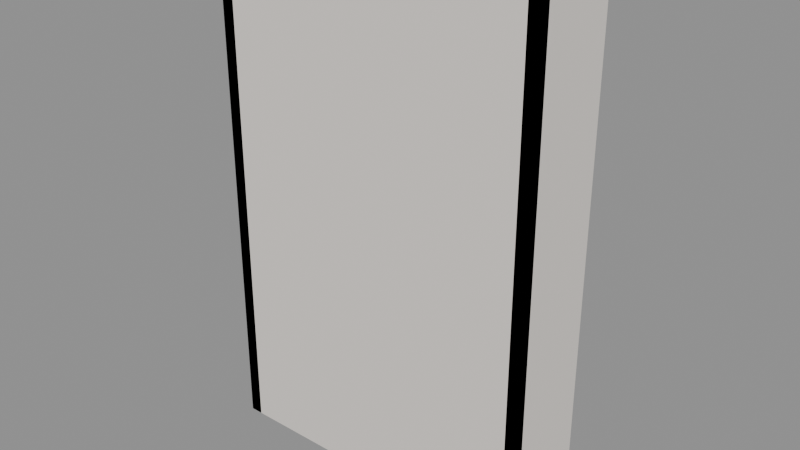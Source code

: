 # Source: MOV_Biblioteca_v01.blend  (saved by Blender 4.2.66; exported with 4.5.12 LTS)
import bpy
from mathutils import Matrix  # noqa: F401  (used for matrix-valued properties, if any)

bpy.ops.wm.read_factory_settings(use_empty=True)
scene = bpy.context.scene
scene.name = 'Scene'

# ---- materials (node trees are filled in below, after node groups)
mat_polyroom_pbr = bpy.data.materials.new('Polyroom_PBR')

# ---- material node trees
mat_polyroom_pbr.use_nodes = True; mat_polyroom_pbr.node_tree.nodes.clear()
_N = mat_polyroom_pbr.node_tree.nodes; _L = mat_polyroom_pbr.node_tree.links
n0 = _N.new('ShaderNodeBsdfPrincipled'); n0.name = 'Principled BSDF'; n0.location = (10, 300)
n0.inputs[2].default_value = 0.8
n1 = _N.new('ShaderNodeOutputMaterial'); n1.name = 'Material Output'; n1.location = (300, 300)
n2 = _N.new('ShaderNodeAttribute'); n2.name = 'Attribute'; n2.location = (0, 0)
n2.attribute_name = 'Color'
_L.new(n0.outputs[0], n1.inputs[0])
_L.new(n2.outputs[0], n0.inputs[0])
n1.is_active_output = True

# ---- meshes
me_mov_biblioteca_v01 = bpy.data.meshes.new('MOV_Biblioteca_v01')
me_mov_biblioteca_v01.from_pydata([(-0.65, -0.175, 0.0), (-0.65, -0.175, 2.0), (-0.65, 0.175, 0.0), (-0.65, 0.175, 2.0), (-0.6, -0.175, 0.0), (-0.6, -0.175, 2.0), (-0.6, 0.175, 0.0), (-0.6, 0.175, 2.0), (0.6, -0.175, 0.0), (0.6, -0.175, 2.0), (0.6, 0.175, 0.0), (0.6, 0.175, 2.0), (0.65, -0.175, 0.0), (0.65, -0.175, 2.0), (0.65, 0.175, 0.0), (0.65, 0.175, 2.0), (-0.6, -0.16, 0.08), (-0.6, -0.16, 0.12), (-0.6, 0.16, 0.08), (-0.6, 0.16, 0.12), (0.6, -0.16, 0.08), (0.6, -0.16, 0.12), (0.6, 0.16, 0.08), (0.6, 0.16, 0.12), (-0.6, -0.16, 0.48), (-0.6, -0.16, 0.52), (-0.6, 0.16, 0.48), (-0.6, 0.16, 0.52), (0.6, -0.16, 0.48), (0.6, -0.16, 0.52), (0.6, 0.16, 0.48), (0.6, 0.16, 0.52), (-0.6, -0.16, 0.88), (-0.6, -0.16, 0.92), (-0.6, 0.16, 0.88), (-0.6, 0.16, 0.92), (0.6, -0.16, 0.88), (0.6, -0.16, 0.92), (0.6, 0.16, 0.88), (0.6, 0.16, 0.92), (-0.6, -0.16, 1.28), (-0.6, -0.16, 1.32), (-0.6, 0.16, 1.28), (-0.6, 0.16, 1.32), (0.6, -0.16, 1.28), (0.6, -0.16, 1.32), (0.6, 0.16, 1.28), (0.6, 0.16, 1.32), (-0.6, -0.16, 1.68), (-0.6, -0.16, 1.72), (-0.6, 0.16, 1.68), (-0.6, 0.16, 1.72), (0.6, -0.16, 1.68), (0.6, -0.16, 1.72), (0.6, 0.16, 1.68), (0.6, 0.16, 1.72), (-0.65, -0.175, 1.96), (-0.65, -0.175, 2.0), (-0.65, 0.175, 1.96), (-0.65, 0.175, 2.0), (0.65, -0.175, 1.96), (0.65, -0.175, 2.0), (0.65, 0.175, 1.96), (0.65, 0.175, 2.0), (-0.65, -0.175, 0.0), (-0.65, -0.175, 2.0), (-0.65, -0.145, 0.0), (-0.65, -0.145, 2.0), (0.65, -0.175, 0.0), (0.65, -0.175, 2.0), (0.65, -0.145, 0.0), (0.65, -0.145, 2.0), (-0.48, -0.1, 0.92), (-0.48, -0.1, 1.2), (-0.48, 0.1, 0.92), (-0.48, 0.1, 1.2), (-0.42, -0.1, 0.92), (-0.42, -0.1, 1.2), (-0.42, 0.1, 0.92), (-0.42, 0.1, 1.2), (-0.405, -0.1, 0.92), (-0.405, -0.1, 1.2), (-0.405, 0.1, 0.92), (-0.405, 0.1, 1.2), (-0.345, -0.1, 0.92), (-0.345, -0.1, 1.2), (-0.345, 0.1, 0.92), (-0.345, 0.1, 1.2), (-0.33, -0.1, 0.92), (-0.33, -0.1, 1.2), (-0.33, 0.1, 0.92), (-0.33, 0.1, 1.2), (-0.27, -0.1, 0.92), (-0.27, -0.1, 1.2), (-0.27, 0.1, 0.92), (-0.27, 0.1, 1.2), (-0.255, -0.1, 0.92), (-0.255, -0.1, 1.2), (-0.255, 0.1, 0.92), (-0.255, 0.1, 1.2), (-0.195, -0.1, 0.92), (-0.195, -0.1, 1.2), (-0.195, 0.1, 0.92), (-0.195, 0.1, 1.2), (-0.18, -0.1, 0.92), (-0.18, -0.1, 1.2), (-0.18, 0.1, 0.92), (-0.18, 0.1, 1.2), (-0.12, -0.1, 0.92), (-0.12, -0.1, 1.2), (-0.12, 0.1, 0.92), (-0.12, 0.1, 1.2), (-0.105, -0.1, 0.92), (-0.105, -0.1, 1.2), (-0.105, 0.1, 0.92), (-0.105, 0.1, 1.2), (-0.045, -0.1, 0.92), (-0.045, -0.1, 1.2), (-0.045, 0.1, 0.92), (-0.045, 0.1, 1.2)], [], [(0, 1, 3, 2), (2, 3, 7, 6), (6, 7, 5, 4), (4, 5, 1, 0), (2, 6, 4, 0), (7, 3, 1, 5), (8, 9, 11, 10), (10, 11, 15, 14), (14, 15, 13, 12), (12, 13, 9, 8), (10, 14, 12, 8), (15, 11, 9, 13), (16, 17, 19, 18), (18, 19, 23, 22), (22, 23, 21, 20), (20, 21, 17, 16), (18, 22, 20, 16), (23, 19, 17, 21), (24, 25, 27, 26), (26, 27, 31, 30), (30, 31, 29, 28), (28, 29, 25, 24), (26, 30, 28, 24), (31, 27, 25, 29), (32, 33, 35, 34), (34, 35, 39, 38), (38, 39, 37, 36), (36, 37, 33, 32), (34, 38, 36, 32), (39, 35, 33, 37), (40, 41, 43, 42), (42, 43, 47, 46), (46, 47, 45, 44), (44, 45, 41, 40), (42, 46, 44, 40), (47, 43, 41, 45), (48, 49, 51, 50), (50, 51, 55, 54), (54, 55, 53, 52), (52, 53, 49, 48), (50, 54, 52, 48), (55, 51, 49, 53), (56, 57, 59, 58), (58, 59, 63, 62), (62, 63, 61, 60), (60, 61, 57, 56), (58, 62, 60, 56), (63, 59, 57, 61), (64, 65, 67, 66), (66, 67, 71, 70), (70, 71, 69, 68), (68, 69, 65, 64), (66, 70, 68, 64), (71, 67, 65, 69), (72, 73, 75, 74), (74, 75, 79, 78), (78, 79, 77, 76), (76, 77, 73, 72), (74, 78, 76, 72), (79, 75, 73, 77), (80, 81, 83, 82), (82, 83, 87, 86), (86, 87, 85, 84), (84, 85, 81, 80), (82, 86, 84, 80), (87, 83, 81, 85), (88, 89, 91, 90), (90, 91, 95, 94), (94, 95, 93, 92), (92, 93, 89, 88), (90, 94, 92, 88), (95, 91, 89, 93), (96, 97, 99, 98), (98, 99, 103, 102), (102, 103, 101, 100), (100, 101, 97, 96), (98, 102, 100, 96), (103, 99, 97, 101), (104, 105, 107, 106), (106, 107, 111, 110), (110, 111, 109, 108), (108, 109, 105, 104), (106, 110, 108, 104), (111, 107, 105, 109), (112, 113, 115, 114), (114, 115, 119, 118), (118, 119, 117, 116), (116, 117, 113, 112), (114, 118, 116, 112), (119, 115, 113, 117)])
_uv = me_mov_biblioteca_v01.uv_layers.new(name='UVMap')
_uv.uv.foreach_set('vector', [0.8218, 0.617, 0.8218, 0.005317, 0.8218, 0.005317, 0.8218, 0.617, 0.8218, 0.617, 0.8218, 0.005317, 0.8371, 0.005317, 0.8371, 0.617, 0.8371, 0.617, 0.8371, 0.005317, 0.8371, 0.005317, 0.8371, 0.617, 0.8477, 0.617, 0.8477, 0.005317, 0.863, 0.005317, 0.863, 0.617, 0.8218, 0.617, 0.8371, 0.617, 0.8371, 0.617, 0.8218, 0.617, 0.8371, 0.005317, 0.8218, 0.005317, 0.8218, 0.005317, 0.8371, 0.005317, 0.8737, 0.617, 0.8737, 0.005317, 0.8737, 0.005317, 0.8737, 0.617, 0.8737, 0.617, 0.8737, 0.005317, 0.889, 0.005317, 0.889, 0.617, 0.889, 0.617, 0.889, 0.005317, 0.889, 0.005317, 0.889, 0.617, 0.8996, 0.617, 0.8996, 0.005317, 0.9149, 0.005317, 0.9149, 0.617, 0.8737, 0.617, 0.889, 0.617, 0.889, 0.617, 0.8737, 0.617, 0.889, 0.005317, 0.8737, 0.005317, 0.8737, 0.005317, 0.889, 0.005317, 0.01755, 0.9947, 0.005317, 0.9947, 0.005317, 0.9947, 0.01755, 0.9947, 0.01755, 0.9947, 0.005317, 0.9947, 0.005317, 0.6277, 0.01755, 0.6277, 0.01755, 0.6277, 0.005317, 0.6277, 0.005317, 0.6277, 0.01755, 0.6277, 0.04042, 0.9947, 0.02819, 0.9947, 0.02819, 0.6277, 0.04042, 0.6277, 0.01755, 0.9947, 0.01755, 0.6277, 0.01755, 0.6277, 0.01755, 0.9947, 0.005317, 0.6277, 0.005317, 0.9947, 0.005317, 0.9947, 0.005317, 0.6277, 0.9606, 0.3723, 0.9484, 0.3723, 0.9484, 0.3723, 0.9606, 0.3723, 0.9606, 0.3723, 0.9484, 0.3723, 0.9484, 0.005317, 0.9606, 0.005317, 0.9606, 0.005317, 0.9484, 0.005317, 0.9484, 0.005317, 0.9606, 0.005317, 0.9606, 0.75, 0.9484, 0.75, 0.9484, 0.383, 0.9606, 0.383, 0.9606, 0.3723, 0.9606, 0.005317, 0.9606, 0.005317, 0.9606, 0.3723, 0.9484, 0.005317, 0.9484, 0.3723, 0.9484, 0.3723, 0.9484, 0.005317, 0.9835, 0.3723, 0.9712, 0.3723, 0.9712, 0.3723, 0.9835, 0.3723, 0.9835, 0.3723, 0.9712, 0.3723, 0.9712, 0.005317, 0.9835, 0.005317, 0.9835, 0.005317, 0.9712, 0.005317, 0.9712, 0.005317, 0.9835, 0.005317, 0.9835, 0.75, 0.9712, 0.75, 0.9712, 0.383, 0.9835, 0.383, 0.9835, 0.3723, 0.9835, 0.005317, 0.9835, 0.005317, 0.9835, 0.3723, 0.9712, 0.005317, 0.9712, 0.3723, 0.9712, 0.3723, 0.9712, 0.005317, 0.06329, 0.9947, 0.05105, 0.9947, 0.05105, 0.9947, 0.06329, 0.9947, 0.06329, 0.9947, 0.05105, 0.9947, 0.05105, 0.6277, 0.06329, 0.6277, 0.06329, 0.6277, 0.05105, 0.6277, 0.05105, 0.6277, 0.06329, 0.6277, 0.08616, 0.9947, 0.07392, 0.9947, 0.07392, 0.6277, 0.08616, 0.6277, 0.06329, 0.9947, 0.06329, 0.6277, 0.06329, 0.6277, 0.06329, 0.9947, 0.05105, 0.6277, 0.05105, 0.9947, 0.05105, 0.9947, 0.05105, 0.6277, 0.109, 0.9947, 0.09679, 0.9947, 0.09679, 0.9947, 0.109, 0.9947, 0.109, 0.9947, 0.09679, 0.9947, 0.09679, 0.6277, 0.109, 0.6277, 0.109, 0.6277, 0.09679, 0.6277, 0.09679, 0.6277, 0.109, 0.6277, 0.1319, 0.9947, 0.1197, 0.9947, 0.1197, 0.6277, 0.1319, 0.6277, 0.109, 0.9947, 0.109, 0.6277, 0.109, 0.6277, 0.109, 0.9947, 0.09679, 0.6277, 0.09679, 0.9947, 0.09679, 0.9947, 0.09679, 0.6277, 0.9377, 0.4029, 0.9255, 0.4029, 0.9255, 0.4029, 0.9377, 0.4029, 0.9377, 0.4029, 0.9255, 0.4029, 0.9255, 0.005317, 0.9377, 0.005317, 0.9377, 0.005317, 0.9255, 0.005317, 0.9255, 0.005317, 0.9377, 0.005317, 0.9377, 0.8112, 0.9255, 0.8112, 0.9255, 0.4136, 0.9377, 0.4136, 0.9377, 0.4029, 0.9377, 0.005317, 0.9377, 0.005317, 0.9377, 0.4029, 0.9255, 0.005317, 0.9255, 0.4029, 0.9255, 0.4029, 0.9255, 0.005317, 0.005317, 0.617, 0.005317, 0.005317, 0.005317, 0.005317, 0.005317, 0.617, 0.005317, 0.617, 0.005317, 0.005317, 0.4029, 0.005317, 0.4029, 0.617, 0.4029, 0.617, 0.4029, 0.005317, 0.4029, 0.005317, 0.4029, 0.617, 0.4136, 0.617, 0.4136, 0.005317, 0.8112, 0.005317, 0.8112, 0.617, 0.005317, 0.617, 0.4029, 0.617, 0.4029, 0.617, 0.005317, 0.617, 0.4029, 0.005317, 0.005317, 0.005317, 0.005317, 0.005317, 0.4029, 0.005317, 0.3164, 0.7133, 0.3164, 0.6277, 0.3164, 0.6277, 0.3164, 0.7133, 0.3164, 0.7133, 0.3164, 0.6277, 0.3348, 0.6277, 0.3348, 0.7133, 0.3348, 0.7133, 0.3348, 0.6277, 0.3348, 0.6277, 0.3348, 0.7133, 0.3454, 0.7133, 0.3454, 0.6277, 0.3638, 0.6277, 0.3638, 0.7133, 0.3164, 0.7133, 0.3348, 0.7133, 0.3348, 0.7133, 0.3164, 0.7133, 0.3348, 0.6277, 0.3164, 0.6277, 0.3164, 0.6277, 0.3348, 0.6277, 0.3744, 0.7133, 0.3744, 0.6277, 0.3744, 0.6277, 0.3744, 0.7133, 0.3744, 0.7133, 0.3744, 0.6277, 0.3928, 0.6277, 0.3928, 0.7133, 0.3928, 0.7133, 0.3928, 0.6277, 0.3928, 0.6277, 0.3928, 0.7133, 0.4034, 0.7133, 0.4034, 0.6277, 0.4217, 0.6277, 0.4217, 0.7133, 0.3744, 0.7133, 0.3928, 0.7133, 0.3928, 0.7133, 0.3744, 0.7133, 0.3928, 0.6277, 0.3744, 0.6277, 0.3744, 0.6277, 0.3928, 0.6277, 0.4324, 0.7133, 0.4324, 0.6277, 0.4324, 0.6277, 0.4324, 0.7133, 0.4324, 0.7133, 0.4324, 0.6277, 0.4507, 0.6277, 0.4507, 0.7133, 0.4507, 0.7133, 0.4507, 0.6277, 0.4507, 0.6277, 0.4507, 0.7133, 0.4614, 0.7133, 0.4614, 0.6277, 0.4797, 0.6277, 0.4797, 0.7133, 0.4324, 0.7133, 0.4507, 0.7133, 0.4507, 0.7133, 0.4324, 0.7133, 0.4507, 0.6277, 0.4324, 0.6277, 0.4324, 0.6277, 0.4507, 0.6277, 0.2585, 0.7133, 0.2585, 0.6277, 0.2585, 0.6277, 0.2585, 0.7133, 0.2585, 0.7133, 0.2585, 0.6277, 0.2768, 0.6277, 0.2768, 0.7133, 0.2768, 0.7133, 0.2768, 0.6277, 0.2768, 0.6277, 0.2768, 0.7133, 0.2875, 0.7133, 0.2875, 0.6277, 0.3058, 0.6277, 0.3058, 0.7133, 0.2585, 0.7133, 0.2768, 0.7133, 0.2768, 0.7133, 0.2585, 0.7133, 0.2768, 0.6277, 0.2585, 0.6277, 0.2585, 0.6277, 0.2768, 0.6277, 0.1425, 0.7133, 0.1425, 0.6277, 0.1425, 0.6277, 0.1425, 0.7133, 0.1425, 0.7133, 0.1425, 0.6277, 0.1609, 0.6277, 0.1609, 0.7133, 0.1609, 0.7133, 0.1609, 0.6277, 0.1609, 0.6277, 0.1609, 0.7133, 0.1715, 0.7133, 0.1715, 0.6277, 0.1899, 0.6277, 0.1899, 0.7133, 0.1425, 0.7133, 0.1609, 0.7133, 0.1609, 0.7133, 0.1425, 0.7133, 0.1609, 0.6277, 0.1425, 0.6277, 0.1425, 0.6277, 0.1609, 0.6277, 0.2005, 0.7133, 0.2005, 0.6277, 0.2005, 0.6277, 0.2005, 0.7133, 0.2005, 0.7133, 0.2005, 0.6277, 0.2188, 0.6277, 0.2188, 0.7133, 0.2188, 0.7133, 0.2188, 0.6277, 0.2188, 0.6277, 0.2188, 0.7133, 0.2295, 0.7133, 0.2295, 0.6277, 0.2478, 0.6277, 0.2478, 0.7133, 0.2005, 0.7133, 0.2188, 0.7133, 0.2188, 0.7133, 0.2005, 0.7133, 0.2188, 0.6277, 0.2005, 0.6277, 0.2005, 0.6277, 0.2188, 0.6277])
_ca = me_mov_biblioteca_v01.color_attributes.new('Color', 'FLOAT_COLOR', 'POINT')
_ca.data.foreach_set('color', [0.8, 0.75, 0.7, 1.0, 0.8, 0.75, 0.7, 1.0, 0.8, 0.75, 0.7, 1.0, 0.8, 0.75, 0.7, 1.0, 0.8, 0.75, 0.7, 1.0, 0.8, 0.75, 0.7, 1.0, 0.8, 0.75, 0.7, 1.0, 0.8, 0.75, 0.7, 1.0, 0.8, 0.75, 0.7, 1.0, 0.8, 0.75, 0.7, 1.0, 0.8, 0.75, 0.7, 1.0, 0.8, 0.75, 0.7, 1.0, 0.8, 0.75, 0.7, 1.0, 0.8, 0.75, 0.7, 1.0, 0.8, 0.75, 0.7, 1.0, 0.8, 0.75, 0.7, 1.0, 0.8, 0.75, 0.7, 1.0, 0.8, 0.75, 0.7, 1.0, 0.8, 0.75, 0.7, 1.0, 0.8, 0.75, 0.7, 1.0, 0.8, 0.75, 0.7, 1.0, 0.8, 0.75, 0.7, 1.0, 0.8, 0.75, 0.7, 1.0, 0.8, 0.75, 0.7, 1.0, 0.8, 0.75, 0.7, 1.0, 0.8, 0.75, 0.7, 1.0, 0.8, 0.75, 0.7, 1.0, 0.8, 0.75, 0.7, 1.0, 0.8, 0.75, 0.7, 1.0, 0.8, 0.75, 0.7, 1.0, 0.8, 0.75, 0.7, 1.0, 0.8, 0.75, 0.7, 1.0, 0.8, 0.75, 0.7, 1.0, 0.8, 0.75, 0.7, 1.0, 0.8, 0.75, 0.7, 1.0, 0.8, 0.75, 0.7, 1.0, 0.8, 0.75, 0.7, 1.0, 0.8, 0.75, 0.7, 1.0, 0.8, 0.75, 0.7, 1.0, 0.8, 0.75, 0.7, 1.0, 0.8, 0.75, 0.7, 1.0, 0.8, 0.75, 0.7, 1.0, 0.8, 0.75, 0.7, 1.0, 0.8, 0.75, 0.7, 1.0, 0.8, 0.75, 0.7, 1.0, 0.8, 0.75, 0.7, 1.0, 0.8, 0.75, 0.7, 1.0, 0.8, 0.75, 0.7, 1.0, 0.8, 0.75, 0.7, 1.0, 0.8, 0.75, 0.7, 1.0, 0.8, 0.75, 0.7, 1.0, 0.8, 0.75, 0.7, 1.0, 0.8, 0.75, 0.7, 1.0, 0.8, 0.75, 0.7, 1.0, 0.8, 0.75, 0.7, 1.0, 0.8, 0.75, 0.7, 1.0, 0.8, 0.75, 0.7, 1.0, 0.8, 0.75, 0.7, 1.0, 0.8, 0.75, 0.7, 1.0, 0.8, 0.75, 0.7, 1.0, 0.8, 0.75, 0.7, 1.0, 0.8, 0.75, 0.7, 1.0, 0.8, 0.75, 0.7, 1.0, 0.8, 0.75, 0.7, 1.0, 0.8, 0.75, 0.7, 1.0, 0.8, 0.75, 0.7, 1.0, 0.8, 0.75, 0.7, 1.0, 0.8, 0.75, 0.7, 1.0, 0.8, 0.75, 0.7, 1.0, 0.8, 0.75, 0.7, 1.0, 0.8, 0.75, 0.7, 1.0, 0.8, 0.75, 0.7, 1.0, 0.8, 0.75, 0.7, 1.0, 0.8, 0.75, 0.7, 1.0, 0.8, 0.75, 0.7, 1.0, 0.8, 0.75, 0.7, 1.0, 0.8, 0.75, 0.7, 1.0, 0.8, 0.75, 0.7, 1.0, 0.8, 0.75, 0.7, 1.0, 0.8, 0.75, 0.7, 1.0, 0.8, 0.75, 0.7, 1.0, 0.8, 0.75, 0.7, 1.0, 0.8, 0.75, 0.7, 1.0, 0.8, 0.75, 0.7, 1.0, 0.8, 0.75, 0.7, 1.0, 0.8, 0.75, 0.7, 1.0, 0.8, 0.75, 0.7, 1.0, 0.8, 0.75, 0.7, 1.0, 0.8, 0.75, 0.7, 1.0, 0.8, 0.75, 0.7, 1.0, 0.8, 0.75, 0.7, 1.0, 0.8, 0.75, 0.7, 1.0, 0.8, 0.75, 0.7, 1.0, 0.8, 0.75, 0.7, 1.0, 0.8, 0.75, 0.7, 1.0, 0.8, 0.75, 0.7, 1.0, 0.8, 0.75, 0.7, 1.0, 0.8, 0.75, 0.7, 1.0, 0.8, 0.75, 0.7, 1.0, 0.8, 0.75, 0.7, 1.0, 0.8, 0.75, 0.7, 1.0, 0.8, 0.75, 0.7, 1.0, 0.8, 0.75, 0.7, 1.0, 0.8, 0.75, 0.7, 1.0, 0.8, 0.75, 0.7, 1.0, 0.8, 0.75, 0.7, 1.0, 0.8, 0.75, 0.7, 1.0, 0.8, 0.75, 0.7, 1.0, 0.8, 0.75, 0.7, 1.0, 0.8, 0.75, 0.7, 1.0, 0.8, 0.75, 0.7, 1.0, 0.8, 0.75, 0.7, 1.0, 0.8, 0.75, 0.7, 1.0, 0.8, 0.75, 0.7, 1.0, 0.8, 0.75, 0.7, 1.0, 0.8, 0.75, 0.7, 1.0, 0.8, 0.75, 0.7, 1.0, 0.8, 0.75, 0.7, 1.0, 0.8, 0.75, 0.7, 1.0, 0.8, 0.75, 0.7, 1.0])
me_mov_biblioteca_v01.materials.append(mat_polyroom_pbr)
me_mov_biblioteca_v01.update()

# ---- objects
ob_mov_biblioteca_v01 = bpy.data.objects.new('MOV_Biblioteca_v01', me_mov_biblioteca_v01)

# ---- transforms, parenting, visibility, modifiers, constraints
ob_mov_biblioteca_v01.location = (0.0, 0.0, 0.0)

# ---- collection membership
scene.collection.objects.link(ob_mov_biblioteca_v01)

# ---- scene / render settings (as saved in the file)
scene.frame_start = 1; scene.frame_end = 250; scene.frame_set(1)
scene.render.engine = 'BLENDER_EEVEE_NEXT'
bpy.context.view_layer.update()

# ---- added for rendering (the .blend has no active camera and no usable light): camera, sun + grey world if the file has none
cam_auto = bpy.data.cameras.new('AutoCamera')
cam_auto.lens = 50.0
cam_auto.sensor_width = 36.0
cam_auto.clip_end = 1000.0
ob_auto_camera = bpy.data.objects.new('AutoCamera', cam_auto)
scene.collection.objects.link(ob_auto_camera)
ob_auto_camera.location = (2.23064, -2.67676, 2.78451)
ob_auto_camera.rotation_euler = (1.09748, -7.21219e-08, 0.694738)
scene.camera = ob_auto_camera
light_auto_sun = bpy.data.lights.new('AutoSun', 'SUN')
light_auto_sun.energy = 3.0
light_auto_sun.angle = 0.0523599
ob_auto_sun = bpy.data.objects.new('AutoSun', light_auto_sun)
scene.collection.objects.link(ob_auto_sun)
ob_auto_sun.rotation_euler = (0.872665, 0.174533, 0.523599)
if scene.world is None:
    world_auto = bpy.data.worlds.new('AutoWorld')
    world_auto.color = (0.3, 0.3, 0.3)
    scene.world = world_auto
bpy.context.view_layer.update()
